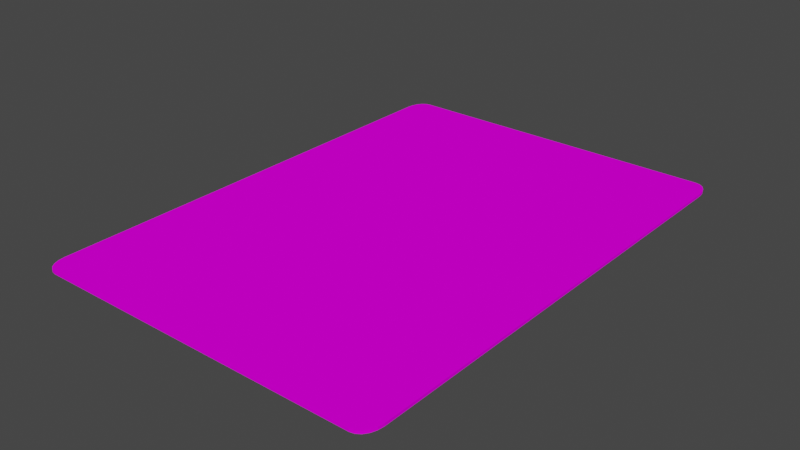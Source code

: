 # Source: Card.blend  (saved by Blender 2.82.7; exported with 4.5.12 LTS)
import bpy
from mathutils import Matrix  # noqa: F401  (used for matrix-valued properties, if any)

bpy.ops.wm.read_factory_settings(use_empty=True)
scene = bpy.context.scene
scene.name = 'Scene'

# ---- collections
col_collection = bpy.data.collections.new('Collection'); scene.collection.children.link(col_collection)

# ---- images (referenced by path relative to the original .blend; pixels are not part of the script)
import os
ASSET_DIR = os.environ.get("B2B_ASSET_DIR", "")  # directory of the original .blend (textures are referenced by path, not embedded)
HERE = os.path.dirname(os.path.abspath(__file__))  # packed textures are extracted next to this script under _unpacked/

def load_image(name, relpath, width, height, colorspace="sRGB"):
    """Load a texture the original file referenced (path relative to the .blend, or extracted next to this script)."""
    p = next((c for c in (os.path.join(HERE, relpath), os.path.join(ASSET_DIR, relpath)) if relpath and os.path.exists(c)), "")
    if p:
        img = bpy.data.images.load(p, check_existing=True)
        img.name = name
    else:  # same state as the original file: an image datablock whose file is absent (Cycles renders it pink)
        img = bpy.data.images.new(name, width, height)
        img.source = "FILE"
        img.filepath = "//" + (relpath or name)
    img.colorspace_settings.name = colorspace
    return img
img_card_clubs_03_png = load_image('card_clubs_03.png', 'card_clubs_03.png', 1024, 1024, 'sRGB')
img_card_back_png = load_image('card_back.png', 'card_back.png', 1024, 1024, 'sRGB')

# ---- materials (node trees are filled in below, after node groups)
mat_cardmaterial = bpy.data.materials.new('CardMaterial')
mat_cardmaterial.use_transparent_shadow = False
mat_cardback = bpy.data.materials.new('CardBack')
mat_cardback.use_transparent_shadow = False

# ---- material node trees
mat_cardmaterial.use_nodes = True; mat_cardmaterial.node_tree.nodes.clear()
_N = mat_cardmaterial.node_tree.nodes; _L = mat_cardmaterial.node_tree.links
n0 = _N.new('ShaderNodeOutputMaterial'); n0.name = 'Material Output'; n0.location = (300, 300)
n1 = _N.new('ShaderNodeBsdfPrincipled'); n1.name = 'Principled BSDF'; n1.location = (10, 300)
n1.distribution = 'GGX'
n1.subsurface_method = 'BURLEY'
n1.inputs[3].default_value = 1.45
n1.inputs[13].default_value = 0.0
n1.inputs[27].default_value = (0.0, 0.0, 0.0, 1.0)
n1.inputs[28].default_value = 1.0
n2 = _N.new('ShaderNodeTexImage'); n2.name = 'Image Texture'; n2.location = (-280, 280)
n2.image = img_card_clubs_03_png
n2.interpolation = 'Closest'
_L.new(n1.outputs[0], n0.inputs[0])
_L.new(n2.outputs[0], n1.inputs[0])
n0.is_active_output = True
mat_cardback.use_nodes = True; mat_cardback.node_tree.nodes.clear()
_N = mat_cardback.node_tree.nodes; _L = mat_cardback.node_tree.links
n0 = _N.new('ShaderNodeOutputMaterial'); n0.name = 'Material Output'; n0.location = (300, 300)
n1 = _N.new('ShaderNodeBsdfPrincipled'); n1.name = 'Principled BSDF'; n1.location = (10, 300)
n1.distribution = 'GGX'
n1.subsurface_method = 'BURLEY'
n1.inputs[3].default_value = 1.45
n1.inputs[13].default_value = 0.0
n1.inputs[27].default_value = (0.0, 0.0, 0.0, 1.0)
n1.inputs[28].default_value = 1.0
n2 = _N.new('ShaderNodeTexImage'); n2.name = 'Image Texture'; n2.location = (-280, 280)
n2.image = img_card_back_png
n2.interpolation = 'Closest'
_L.new(n1.outputs[0], n0.inputs[0])
_L.new(n2.outputs[0], n1.inputs[0])
n0.is_active_output = True

# ---- world
world_world = bpy.data.worlds.new('World'); scene.world = world_world
world_world.use_nodes = True; world_world.node_tree.nodes.clear()
_N = world_world.node_tree.nodes; _L = world_world.node_tree.links
n0 = _N.new('ShaderNodeOutputWorld'); n0.name = 'World Output'; n0.location = (300, 300)
n1 = _N.new('ShaderNodeBackground'); n1.name = 'Background'; n1.location = (10, 300)
n1.inputs[0].default_value = (0.05088, 0.05088, 0.05088, 1.0)
_L.new(n1.outputs[0], n0.inputs[0])
n0.is_active_output = True
world_world.color = (0.05088, 0.05088, 0.05088)
world_world.use_sun_shadow = False
world_world.sun_shadow_jitter_overblur = 0.0

# ---- meshes
me_cube_001 = bpy.data.meshes.new('Cube.001')
me_cube_001.from_pydata([(0.314, -0.4393, -0.0025), (0.314, -0.4393, 0.0025), (-0.314, -0.4393, -0.0025), (-0.314, -0.4393, 0.0025), (0.314, 0.4393, -0.0025), (0.314, 0.4393, 0.0025), (-0.314, 0.4393, -0.0025), (-0.314, 0.4393, 0.0025)], [], [(7, 3, 1, 5), (1, 3, 2, 0), (4, 6, 7, 5), (6, 2, 3, 7), (5, 1, 0, 4), (2, 6, 4, 0)])
me_cube_001.polygons.foreach_set('material_index', [0, 1, 1, 1, 1, 1])
_uv = me_cube_001.uv_layers.new(name='UVMap')
_uv.uv.foreach_set('vector', [0.1778, 0.9626, 0.1778, 0.03738, 0.8222, 0.03738, 0.8222, 0.9626, 0.1809, 0.1397, 0.1809, 0.1397, 0.177, 0.1397, 0.177, 0.1397, 0.177, 0.838, 0.177, 0.838, 0.1809, 0.838, 0.1809, 0.838, 0.177, 0.838, 0.177, 0.1397, 0.1809, 0.1397, 0.1809, 0.838, 0.1809, 0.838, 0.1809, 0.1397, 0.177, 0.1397, 0.177, 0.838, 0.1778, 0.9626, 0.1778, 0.03741, 0.8222, 0.03741, 0.8222, 0.9626])
me_cube_001.materials.append(mat_cardmaterial)
me_cube_001.materials.append(mat_cardback)
me_cube_001.use_remesh_fix_poles = True
me_cube_001.use_remesh_preserve_attributes = False
me_cube_001.use_mirror_vertex_groups = False
me_cube_001.update()

# ---- objects
ob_cube = bpy.data.objects.new('Cube', me_cube_001)

# ---- transforms, parenting, visibility, modifiers, constraints
ob_cube.location = (0.0, 0.0, 0.0)
ob_cube.lineart.crease_threshold = 0.0
_m = ob_cube.modifiers.new('Bevel', 'BEVEL')
_m.width = 4.0
_m.width_pct = 4.0
_m.segments = 5
_m.limit_method = 'NONE'
_m.use_clamp_overlap = False
_m.offset_type = 'PERCENT'

# ---- collection membership
col_collection.objects.link(ob_cube)

# ---- scene / render settings (as saved in the file)
scene.frame_start = 1; scene.frame_end = 250; scene.frame_set(1)
scene.render.engine = 'BLENDER_EEVEE_NEXT'
scene.cycles.use_denoising = False
scene.cycles.samples = 128
scene.cycles.sampling_pattern = 'TABULATED_SOBOL'
scene.cycles.use_adaptive_sampling = False
scene.cycles.use_light_tree = False
scene.view_settings.view_transform = 'Filmic'
bpy.context.view_layer.update()

# ---- added for rendering (the .blend has no active camera and no usable light): camera, sun
cam_auto = bpy.data.cameras.new('AutoCamera')
cam_auto.lens = 50.0
cam_auto.sensor_width = 36.0
cam_auto.clip_end = 1000.0
ob_auto_camera = bpy.data.objects.new('AutoCamera', cam_auto)
scene.collection.objects.link(ob_auto_camera)
ob_auto_camera.location = (0.999291, -1.19915, 0.799433)
ob_auto_camera.rotation_euler = (1.09748, -7.21219e-08, 0.694738)
scene.camera = ob_auto_camera
light_auto_sun = bpy.data.lights.new('AutoSun', 'SUN')
light_auto_sun.energy = 3.0
light_auto_sun.angle = 0.0523599
ob_auto_sun = bpy.data.objects.new('AutoSun', light_auto_sun)
scene.collection.objects.link(ob_auto_sun)
ob_auto_sun.rotation_euler = (0.872665, 0.174533, 0.523599)
bpy.context.view_layer.update()
